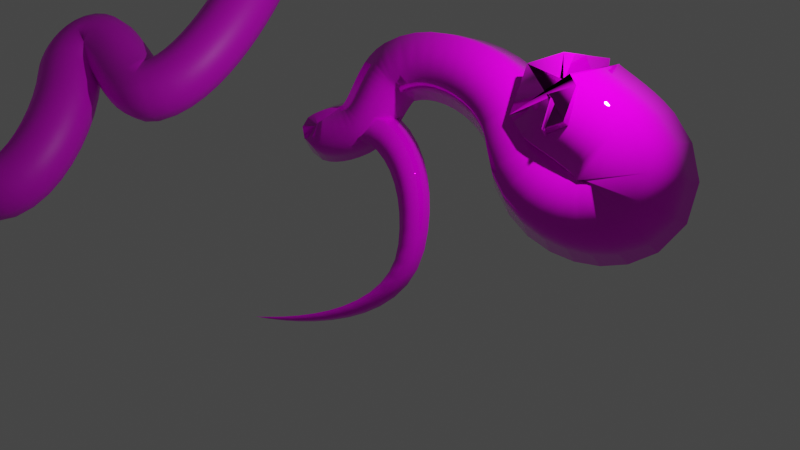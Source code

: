 # Source: blend.blend  (saved by Blender 3.1.7; exported with 4.5.12 LTS)
import bpy
from mathutils import Matrix  # noqa: F401  (used for matrix-valued properties, if any)

bpy.ops.wm.read_factory_settings(use_empty=True)
scene = bpy.context.scene
scene.name = 'Scene'

# ---- collections
col_collection = bpy.data.collections.new('Collection'); scene.collection.children.link(col_collection)

# ---- images (referenced by path relative to the original .blend; pixels are not part of the script)
import os
ASSET_DIR = os.environ.get("B2B_ASSET_DIR", "")  # directory of the original .blend (textures are referenced by path, not embedded)
HERE = os.path.dirname(os.path.abspath(__file__))  # packed textures are extracted next to this script under _unpacked/

def load_image(name, relpath, width, height, colorspace="sRGB"):
    """Load a texture the original file referenced (path relative to the .blend, or extracted next to this script)."""
    p = next((c for c in (os.path.join(HERE, relpath), os.path.join(ASSET_DIR, relpath)) if relpath and os.path.exists(c)), "")
    if p:
        img = bpy.data.images.load(p, check_existing=True)
        img.name = name
    else:  # same state as the original file: an image datablock whose file is absent (Cycles renders it pink)
        img = bpy.data.images.new(name, width, height)
        img.source = "FILE"
        img.filepath = "//" + (relpath or name)
    img.colorspace_settings.name = colorspace
    return img
img_tiles082_1k_color_jpg = load_image('Tiles082_1K_Color.jpg', 'texture/Tiles082_1K_Color.jpg', 1024, 1024, 'sRGB')

# ---- materials (node trees are filled in below, after node groups)
mat_x = bpy.data.materials.new('材质')
mat_x.use_transparent_shadow = False
mat_001 = bpy.data.materials.new('材质.001')
mat_001.use_transparent_shadow = False

# ---- node groups
ng_geometry_nodes = bpy.data.node_groups.new('Geometry Nodes', 'GeometryNodeTree')
_s = ng_geometry_nodes.interface.new_socket(name='Geometry', in_out='OUTPUT', socket_type='NodeSocketGeometry')
_s = ng_geometry_nodes.interface.new_socket(name='Geometry', in_out='INPUT', socket_type='NodeSocketGeometry')
_s = ng_geometry_nodes.interface.new_socket(name='Material', in_out='INPUT', socket_type='NodeSocketMaterial')
_s.default_value = mat_x
ng_geometry_nodes.is_modifier = True
_N = ng_geometry_nodes.nodes; _L = ng_geometry_nodes.links
n0 = _N.new('GeometryNodeCurvePrimitiveCircle'); n0.name = '曲线圆环'; n0.location = (-310, 350)
n0.inputs[0].default_value = 5
n0.inputs[4].default_value = 1.3
n1 = _N.new('GeometryNodeSplineParameter'); n1.name = '样条线参数'; n1.location = (-522, 399)
n2 = _N.new('NodeGroupOutput'); n2.name = '组输出'; n2.location = (475, 483)
n3 = _N.new('GeometryNodeCurveToMesh'); n3.name = '曲线 -> 网格'; n3.location = (-98, 457)
n3.inputs[3].default_value = True
n4 = _N.new('GeometryNodeSetMaterial'); n4.name = '设置材质'; n4.location = (113, 542)
n5 = _N.new('GeometryNodeSetCurveRadius'); n5.name = '设置曲线半径'; n5.location = (-285, 586)
n6 = _N.new('NodeGroupInput'); n6.name = '组输入'; n6.location = (-540, 500)
n7 = _N.new('GeometryNodeInputNamedAttribute'); n7.name = 'Named Attribute'; n7.location = (-123, 457)
n7.inputs[0].default_value = 'radius'
n8 = _N.new('GeometryNodeSwitch'); n8.name = 'Switch'; n8.location = (-123, 457)
n8.input_type = 'FLOAT'
n8.inputs[1].default_value = 1.0
_L.new(n0.outputs[0], n3.inputs[1])
_L.new(n1.outputs[0], n5.inputs[2])
_L.new(n3.outputs[0], n4.inputs[0])
_L.new(n4.outputs[0], n2.inputs[0])
_L.new(n5.outputs[0], n3.inputs[0])
_L.new(n6.outputs[0], n5.inputs[0])
_L.new(n6.outputs[1], n4.inputs[2])
_L.new(n7.outputs[1], n8.inputs[0])
_L.new(n7.outputs[0], n8.inputs[2])
_L.new(n8.outputs[0], n3.inputs[2])
n2.is_active_output = True

# ---- material node trees
mat_x.use_nodes = True; mat_x.node_tree.nodes.clear()
_N = mat_x.node_tree.nodes; _L = mat_x.node_tree.links
n0 = _N.new('ShaderNodeBsdfPrincipled'); n0.name = 'Principled BSDF'; n0.location = (10, 300)
n0.distribution = 'GGX'
n0.subsurface_method = 'RANDOM_WALK_SKIN'
n0.inputs[1].default_value = 0.2727
n0.inputs[2].default_value = 0.0
n0.inputs[3].default_value = 1.45
n0.inputs[13].default_value = 0.4394
n0.inputs[27].default_value = (0.0, 0.0, 0.0, 1.0)
n0.inputs[28].default_value = 1.0
n1 = _N.new('ShaderNodeOutputMaterial'); n1.name = 'Material Output'; n1.location = (300, 300)
n2 = _N.new('ShaderNodeTexImage'); n2.name = '图像纹理'; n2.location = (-280, 260)
n2.image = img_tiles082_1k_color_jpg
_L.new(n0.outputs[0], n1.inputs[0])
_L.new(n2.outputs[0], n0.inputs[0])
n1.is_active_output = True
mat_001.use_nodes = True; mat_001.node_tree.nodes.clear()
_N = mat_001.node_tree.nodes; _L = mat_001.node_tree.links
n0 = _N.new('ShaderNodeBsdfPrincipled'); n0.name = 'Principled BSDF'; n0.location = (10, 300)
n0.distribution = 'GGX'
n0.subsurface_method = 'RANDOM_WALK_SKIN'
n0.inputs[3].default_value = 1.45
n0.inputs[27].default_value = (0.0, 0.0, 0.0, 1.0)
n0.inputs[28].default_value = 1.0
n1 = _N.new('ShaderNodeOutputMaterial'); n1.name = 'Material Output'; n1.location = (300, 300)
n2 = _N.new('ShaderNodeTexImage'); n2.name = '图像纹理'; n2.location = (-280, 260)
n2.image = img_tiles082_1k_color_jpg
_L.new(n0.outputs[0], n1.inputs[0])
_L.new(n2.outputs[0], n0.inputs[0])
n1.is_active_output = True

# ---- world
world_world = bpy.data.worlds.new('World'); scene.world = world_world
world_world.use_nodes = True; world_world.node_tree.nodes.clear()
_N = world_world.node_tree.nodes; _L = world_world.node_tree.links
n0 = _N.new('ShaderNodeOutputWorld'); n0.name = 'World Output'; n0.location = (300, 300)
n1 = _N.new('ShaderNodeBackground'); n1.name = 'Background'; n1.location = (10, 300)
n1.inputs[0].default_value = (0.05088, 0.05088, 0.05088, 1.0)
_L.new(n1.outputs[0], n0.inputs[0])
n0.is_active_output = True
world_world.color = (0.05088, 0.05088, 0.05088)
world_world.use_sun_shadow = False
world_world.sun_shadow_jitter_overblur = 0.0

# ---- cameras
cam_camera = bpy.data.cameras.new('Camera')
cam_camera.clip_end = 100.0
cam_camera.ortho_scale = 7.314

# ---- lights
light_light = bpy.data.lights.new('Light', 'POINT')
light_light.transmission_factor = 0.0
light_light.energy = 1000.0
light_light.shadow_soft_size = 0.1
light_light.shadow_maximum_resolution = 0.006
light_light.use_absolute_resolution = True

# ---- curves / text
cu_nurbs = bpy.data.curves.new('NURBS 路径', 'CURVE')
cu_nurbs.dimensions = '3D'
_sp = cu_nurbs.splines.new('BEZIER'); _sp.bezier_points.add(7)
_sp.bezier_points.foreach_set('co', [-2.688, -1.94, -2.694, 0.4882, -0.1229, -0.3745, -2.312, 0.3821, 1.41, -1.83, 0.498, 1.472, -1.253, 1.291, 2.735, 2.106, 1.448, 1.98, 4.034, 1.931, 2.26, 2.907, 2.021, 2.773])
_sp.bezier_points.foreach_set('handle_left', [-4.085, -2.342, -2.991, 0.7922, -0.7828, -1.668, -1.043, 0.8985, 1.956, -2.417, 0.1608, 1.041, -1.653, 1.072, 2.46, 1.517, 1.85, 2.892, 5.631, 1.714, 1.371, 2.255, 1.922, 2.796])
_sp.bezier_points.foreach_set('handle_right', [-1.291, -1.539, -2.397, 0.1861, 0.5332, 0.9115, -3.003, 0.101, 1.113, -1.44, 0.722, 1.758, -0.3965, 1.76, 3.323, 3.042, 0.8096, 0.5299, 3.461, 2.009, 2.579, 3.56, 2.119, 2.749])
for _p, _l, _r in zip(_sp.bezier_points, ['ALIGNED', 'ALIGNED', 'ALIGNED', 'ALIGNED', 'ALIGNED', 'ALIGNED', 'ALIGNED', 'ALIGNED'], ['ALIGNED', 'ALIGNED', 'ALIGNED', 'ALIGNED', 'ALIGNED', 'ALIGNED', 'ALIGNED', 'ALIGNED']): _p.handle_left_type = _l; _p.handle_right_type = _r
_sp.order_u = 0
_sp.order_v = 0
cu_nurbs.materials.append(mat_x)
cu_nurbs.use_path = True
cu_nurbs.fill_mode = 'FULL'
cu_nurbs____001 = bpy.data.curves.new('NURBS 路径.001', 'CURVE')
cu_nurbs____001.dimensions = '3D'
_sp = cu_nurbs____001.splines.new('BEZIER'); _sp.bezier_points.add(5)
_sp.bezier_points.foreach_set('co', [-11.53, -4.455, 0.6671, -9.256, -5.222, -0.5176, -9.404, -2.329, 1.38, -9.306, -1.302, 2.008, -7.228, -1.317, 1.364, -7.275, 1.931, 3.458])
_sp.bezier_points.foreach_set('handle_left', [-12.3, -4.23, 1.048, -10.12, -5.322, -0.3185, -8.32, -3.183, 0.5019, -9.844, -1.403, 2.107, -7.549, -1.655, 1.245, -6.953, 1.105, 2.831])
_sp.bezier_points.foreach_set('handle_right', [-10.75, -4.68, 0.2866, -7.672, -5.037, -0.8831, -9.772, -2.039, 1.679, -8.841, -1.215, 1.922, -6.504, -0.5534, 1.632, -7.597, 2.757, 4.086])
for _p, _l, _r in zip(_sp.bezier_points, ['ALIGNED', 'ALIGNED', 'ALIGNED', 'ALIGNED', 'ALIGNED', 'ALIGNED'], ['ALIGNED', 'ALIGNED', 'ALIGNED', 'ALIGNED', 'ALIGNED', 'ALIGNED']): _p.handle_left_type = _l; _p.handle_right_type = _r
_sp.order_u = 0
_sp.order_v = 0
cu_nurbs____001.materials.append(mat_001)
cu_nurbs____001.use_path = True
cu_nurbs____001.bevel_depth = 0.75
cu_nurbs____001.fill_mode = 'FULL'

# ---- objects
ob_light = bpy.data.objects.new('Light', light_light)
ob_camera = bpy.data.objects.new('Camera', cam_camera)
ob_nurbs = bpy.data.objects.new('NURBS 路径', cu_nurbs)
ob_nurbs____001 = bpy.data.objects.new('NURBS 路径.001', cu_nurbs____001)

# ---- transforms, parenting, visibility, modifiers, constraints
ob_light.location = (4.076, 1.005, 5.904)
ob_light.rotation_euler = (0.6503, 0.05522, 1.866)
ob_light.lock_rotations_4d = False
ob_light.empty_display_type = 'ARROWS'
ob_light.color = (0.0, 0.0, 0.0, 0.0)
ob_light.lineart.crease_threshold = 0.0
ob_camera.location = (15.23, -14.35, 10.34)
ob_camera.rotation_euler = (1.109, -4.651e-08, 0.8149)
ob_camera.lock_rotations_4d = False
ob_camera.empty_display_type = 'ARROWS'
ob_camera.color = (0.0, 0.0, 0.0, 0.0)
ob_camera.display_type = 'WIRE'
ob_camera.lineart.crease_threshold = 0.0
ob_nurbs.location = (0.0, 0.0, 0.0)
ob_nurbs.color = (0.9244, 1.0, 0.9855, 1.0)
ob_nurbs.display_type = 'SOLID'
ob_nurbs.display.show_shadows = False
_m = ob_nurbs.modifiers.new('GeometryNodes', 'NODES')
_m.node_group = ng_geometry_nodes
_gi = [s.identifier for s in ng_geometry_nodes.interface.items_tree if s.item_type == 'SOCKET' and s.in_out == 'INPUT']
_m[_gi[1]] = mat_x  # Material
ob_nurbs____001.location = (0.0, 0.0, 0.0)

# ---- collection membership
col_collection.objects.link(ob_light)
col_collection.objects.link(ob_camera)
col_collection.objects.link(ob_nurbs)
col_collection.objects.link(ob_nurbs____001)

# ---- scene / render settings (as saved in the file)
scene.camera = ob_camera
scene.frame_start = 1; scene.frame_end = 250; scene.frame_set(1)
scene.render.engine = 'BLENDER_EEVEE_NEXT'
scene.cycles.sampling_pattern = 'TABULATED_SOBOL'
scene.cycles.use_light_tree = False
scene.view_settings.view_transform = 'Filmic'
bpy.context.view_layer.update()
